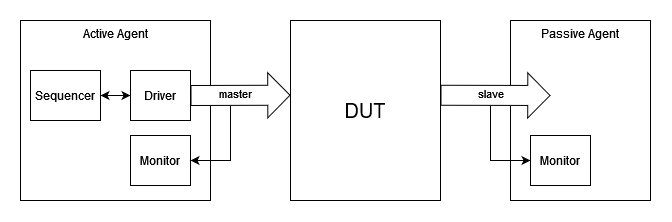

The diagram above was exported from draw.io. Its source (the exported page's mxGraphModel, read from the mxfile embedded in the PNG):
<mxGraphModel dx="868" dy="898" grid="1" gridSize="10" guides="1" tooltips="1" connect="1" arrows="1" fold="1" page="1" pageScale="1" pageWidth="827" pageHeight="1169" math="0" shadow="0">
  <root>
    <mxCell id="0" />
    <mxCell id="1" parent="0" />
    <mxCell id="2" value="Passive Agent" style="rounded=0;whiteSpace=wrap;html=1;verticalAlign=top;" vertex="1" parent="1">
      <mxGeometry x="620" y="510" width="140" height="180" as="geometry" />
    </mxCell>
    <mxCell id="3" value="DUT" style="rounded=0;whiteSpace=wrap;html=1;horizontal=1;fontSize=20;" vertex="1" parent="1">
      <mxGeometry x="400" y="510" width="150" height="180" as="geometry" />
    </mxCell>
    <mxCell id="4" value="" style="shape=flexArrow;endArrow=classic;html=1;rounded=0;endWidth=24;endSize=7.08;spacing=2;width=20;fillColor=default;exitX=1;exitY=0.5;exitDx=0;exitDy=0;" edge="1" parent="1">
      <mxGeometry width="50" height="50" relative="1" as="geometry">
        <mxPoint x="550" y="584.76" as="sourcePoint" />
        <mxPoint x="660" y="585" as="targetPoint" />
      </mxGeometry>
    </mxCell>
    <mxCell id="5" value="slave" style="edgeLabel;html=1;align=center;verticalAlign=middle;resizable=0;points=[];" vertex="1" connectable="0" parent="4">
      <mxGeometry x="-0.1" relative="1" as="geometry">
        <mxPoint y="-2" as="offset" />
      </mxGeometry>
    </mxCell>
    <mxCell id="6" value="Monitor" style="rounded=0;whiteSpace=wrap;html=1;" vertex="1" parent="1">
      <mxGeometry x="640" y="625" width="60" height="50" as="geometry" />
    </mxCell>
    <mxCell id="7" value="Active Agent" style="rounded=0;whiteSpace=wrap;html=1;verticalAlign=top;" vertex="1" parent="1">
      <mxGeometry x="130" y="510" width="190" height="180" as="geometry" />
    </mxCell>
    <mxCell id="8" value="Monitor" style="rounded=0;whiteSpace=wrap;html=1;" vertex="1" parent="1">
      <mxGeometry x="240" y="625" width="60" height="50" as="geometry" />
    </mxCell>
    <mxCell id="9" value="" style="shape=flexArrow;endArrow=classic;html=1;rounded=0;endWidth=24;endSize=7.08;spacing=2;width=20;fillColor=default;" edge="1" parent="1">
      <mxGeometry width="50" height="50" relative="1" as="geometry">
        <mxPoint x="300" y="585" as="sourcePoint" />
        <mxPoint x="400" y="584.71" as="targetPoint" />
      </mxGeometry>
    </mxCell>
    <mxCell id="10" value="master" style="edgeLabel;html=1;align=center;verticalAlign=middle;resizable=0;points=[];" vertex="1" connectable="0" parent="9">
      <mxGeometry x="-0.1" relative="1" as="geometry">
        <mxPoint y="-2" as="offset" />
      </mxGeometry>
    </mxCell>
    <mxCell id="11" value="Driver" style="rounded=0;whiteSpace=wrap;html=1;" vertex="1" parent="1">
      <mxGeometry x="240" y="560" width="60" height="50" as="geometry" />
    </mxCell>
    <mxCell id="12" value="Sequencer" style="rounded=0;whiteSpace=wrap;html=1;" vertex="1" parent="1">
      <mxGeometry x="140" y="560" width="70" height="50" as="geometry" />
    </mxCell>
    <mxCell id="13" value="" style="endArrow=classic;startArrow=classic;html=1;rounded=0;exitX=1;exitY=0.5;exitDx=0;exitDy=0;entryX=0;entryY=0.5;entryDx=0;entryDy=0;" edge="1" source="12" target="11" parent="1">
      <mxGeometry width="50" height="50" relative="1" as="geometry">
        <mxPoint x="220" y="585" as="sourcePoint" />
        <mxPoint x="270" y="535" as="targetPoint" />
      </mxGeometry>
    </mxCell>
    <mxCell id="14" value="" style="endArrow=classic;html=1;rounded=0;entryX=1;entryY=0.5;entryDx=0;entryDy=0;" edge="1" target="8" parent="1">
      <mxGeometry width="50" height="50" relative="1" as="geometry">
        <mxPoint x="340" y="595" as="sourcePoint" />
        <mxPoint x="340" y="665" as="targetPoint" />
        <Array as="points">
          <mxPoint x="340" y="650" />
        </Array>
      </mxGeometry>
    </mxCell>
    <mxCell id="15" value="" style="endArrow=classic;html=1;rounded=0;entryX=0;entryY=0.5;entryDx=0;entryDy=0;" edge="1" target="6" parent="1">
      <mxGeometry width="50" height="50" relative="1" as="geometry">
        <mxPoint x="600" y="595" as="sourcePoint" />
        <mxPoint x="639.9999999999999" y="645" as="targetPoint" />
        <Array as="points">
          <mxPoint x="600" y="650" />
        </Array>
      </mxGeometry>
    </mxCell>
  </root>
</mxGraphModel>